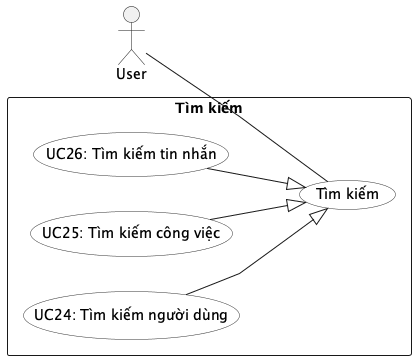

The diagram above was rendered by PlantUML. Its source (embedded in the PNG):
@startuml UC_Search
left to right direction
skinparam packageStyle rectangle
skinparam linetype polyline
skinparam usecase {
  BackgroundColor #FEFEFE
  BorderColor #333333
}

actor "User" as User

rectangle "Tìm kiếm" {
  usecase "Tìm kiếm"                     as UC_SearchBase
  usecase "UC24: Tìm kiếm người dùng"    as UC24
  usecase "UC25: Tìm kiếm công việc"     as UC25
  usecase "UC26: Tìm kiếm tin nhắn"      as UC26

  UC24 --|> UC_SearchBase
  UC25 --|> UC_SearchBase
  UC26 --|> UC_SearchBase
}

User -- UC_SearchBase
@enduml